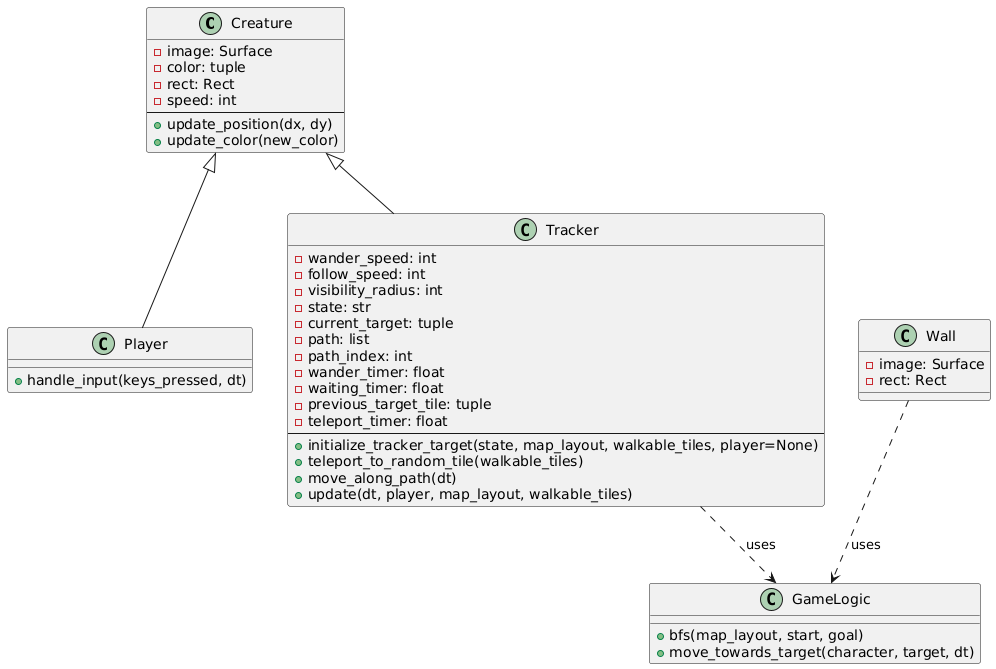

The diagram above was rendered by PlantUML. Its source (embedded in the PNG):
@startuml
class Creature {
    - image: Surface
    - color: tuple
    - rect: Rect
    - speed: int
    --
    + update_position(dx, dy)
    + update_color(new_color)
}

class Player {
    + handle_input(keys_pressed, dt)
}

class Tracker {
    - wander_speed: int
    - follow_speed: int
    - visibility_radius: int
    - state: str
    - current_target: tuple
    - path: list
    - path_index: int
    - wander_timer: float
    - waiting_timer: float
    - previous_target_tile: tuple
    - teleport_timer: float
    --
    + initialize_tracker_target(state, map_layout, walkable_tiles, player=None)
    + teleport_to_random_tile(walkable_tiles)
    + move_along_path(dt)
    + update(dt, player, map_layout, walkable_tiles)
}

class Wall {
    - image: Surface
    - rect: Rect
}

class GameLogic {
    + bfs(map_layout, start, goal)
    + move_towards_target(character, target, dt)
}

Creature <|-- Player
Creature <|-- Tracker
Tracker ..> GameLogic : uses
Wall ..> GameLogic : uses
@enduml